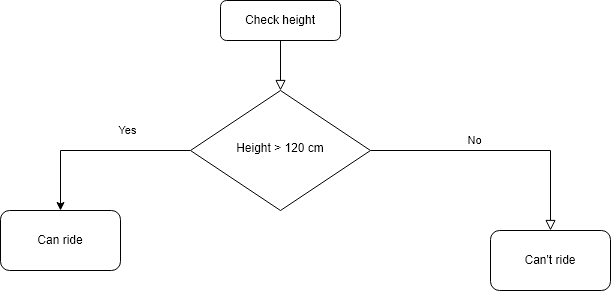

The diagram above was exported from draw.io. Its source (the exported page's mxGraphModel, read from the mxfile embedded in the PNG):
<mxGraphModel dx="1146" dy="762" grid="1" gridSize="10" guides="1" tooltips="1" connect="1" arrows="1" fold="1" page="1" pageScale="1" pageWidth="827" pageHeight="1169" math="0" shadow="0">
  <root>
    <mxCell id="WIyWlLk6GJQsqaUBKTNV-0" />
    <mxCell id="WIyWlLk6GJQsqaUBKTNV-1" parent="WIyWlLk6GJQsqaUBKTNV-0" />
    <mxCell id="WIyWlLk6GJQsqaUBKTNV-2" value="" style="rounded=0;html=1;jettySize=auto;orthogonalLoop=1;fontSize=11;endArrow=block;endFill=0;endSize=8;strokeWidth=1;shadow=0;labelBackgroundColor=none;edgeStyle=orthogonalEdgeStyle;" parent="WIyWlLk6GJQsqaUBKTNV-1" source="WIyWlLk6GJQsqaUBKTNV-3" target="WIyWlLk6GJQsqaUBKTNV-6" edge="1">
      <mxGeometry relative="1" as="geometry" />
    </mxCell>
    <mxCell id="WIyWlLk6GJQsqaUBKTNV-3" value="Check height" style="rounded=1;whiteSpace=wrap;html=1;fontSize=12;glass=0;strokeWidth=1;shadow=0;" parent="WIyWlLk6GJQsqaUBKTNV-1" vertex="1">
      <mxGeometry x="350" y="80" width="120" height="40" as="geometry" />
    </mxCell>
    <mxCell id="WIyWlLk6GJQsqaUBKTNV-5" value="No" style="edgeStyle=orthogonalEdgeStyle;rounded=0;html=1;jettySize=auto;orthogonalLoop=1;fontSize=11;endArrow=block;endFill=0;endSize=8;strokeWidth=1;shadow=0;labelBackgroundColor=none;" parent="WIyWlLk6GJQsqaUBKTNV-1" source="WIyWlLk6GJQsqaUBKTNV-6" target="WIyWlLk6GJQsqaUBKTNV-7" edge="1">
      <mxGeometry x="-0.2" y="10" relative="1" as="geometry">
        <mxPoint as="offset" />
      </mxGeometry>
    </mxCell>
    <mxCell id="brIx_wRwt5hLrKGkiZ4W-5" value="Yes" style="edgeStyle=orthogonalEdgeStyle;rounded=0;orthogonalLoop=1;jettySize=auto;html=1;exitX=0;exitY=0.5;exitDx=0;exitDy=0;" edge="1" parent="WIyWlLk6GJQsqaUBKTNV-1" source="WIyWlLk6GJQsqaUBKTNV-6">
      <mxGeometry x="-0.3333" y="-20" relative="1" as="geometry">
        <mxPoint x="190" y="290" as="targetPoint" />
        <Array as="points">
          <mxPoint x="190" y="230" />
        </Array>
        <mxPoint as="offset" />
      </mxGeometry>
    </mxCell>
    <mxCell id="WIyWlLk6GJQsqaUBKTNV-6" value="Height &amp;gt; 120 cm" style="rhombus;whiteSpace=wrap;html=1;shadow=0;fontFamily=Helvetica;fontSize=12;align=center;strokeWidth=1;spacing=6;spacingTop=-4;" parent="WIyWlLk6GJQsqaUBKTNV-1" vertex="1">
      <mxGeometry x="320" y="170" width="180" height="120" as="geometry" />
    </mxCell>
    <mxCell id="WIyWlLk6GJQsqaUBKTNV-7" value="Can't ride" style="rounded=1;whiteSpace=wrap;html=1;fontSize=12;glass=0;strokeWidth=1;shadow=0;" parent="WIyWlLk6GJQsqaUBKTNV-1" vertex="1">
      <mxGeometry x="620" y="310" width="120" height="60" as="geometry" />
    </mxCell>
    <mxCell id="brIx_wRwt5hLrKGkiZ4W-8" value="Can ride" style="rounded=1;whiteSpace=wrap;html=1;" vertex="1" parent="WIyWlLk6GJQsqaUBKTNV-1">
      <mxGeometry x="130" y="290" width="120" height="60" as="geometry" />
    </mxCell>
  </root>
</mxGraphModel>